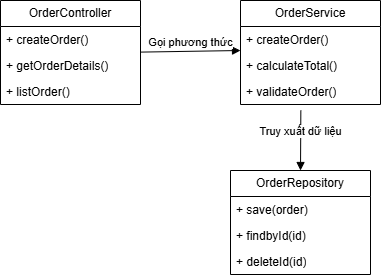

The diagram above was exported from draw.io. Its source (the exported page's mxGraphModel, read from the mxfile embedded in the PNG):
<mxGraphModel dx="1042" dy="630" grid="1" gridSize="10" guides="1" tooltips="1" connect="1" arrows="1" fold="1" page="1" pageScale="1" pageWidth="827" pageHeight="1169" math="0" shadow="0">
  <root>
    <mxCell id="0" />
    <mxCell id="1" parent="0" />
    <mxCell id="_F_EVLvFc_uduhtqi7u5-1" value="OrderController" style="swimlane;fontStyle=0;childLayout=stackLayout;horizontal=1;startSize=26;fillColor=none;horizontalStack=0;resizeParent=1;resizeParentMax=0;resizeLast=0;collapsible=1;marginBottom=0;whiteSpace=wrap;html=1;" vertex="1" parent="1">
      <mxGeometry x="160" y="120" width="140" height="104" as="geometry" />
    </mxCell>
    <mxCell id="_F_EVLvFc_uduhtqi7u5-2" value="+ createOrder()" style="text;strokeColor=none;fillColor=none;align=left;verticalAlign=top;spacingLeft=4;spacingRight=4;overflow=hidden;rotatable=0;points=[[0,0.5],[1,0.5]];portConstraint=eastwest;whiteSpace=wrap;html=1;" vertex="1" parent="_F_EVLvFc_uduhtqi7u5-1">
      <mxGeometry y="26" width="140" height="26" as="geometry" />
    </mxCell>
    <mxCell id="_F_EVLvFc_uduhtqi7u5-3" value="+ getOrderDetails()" style="text;strokeColor=none;fillColor=none;align=left;verticalAlign=top;spacingLeft=4;spacingRight=4;overflow=hidden;rotatable=0;points=[[0,0.5],[1,0.5]];portConstraint=eastwest;whiteSpace=wrap;html=1;" vertex="1" parent="_F_EVLvFc_uduhtqi7u5-1">
      <mxGeometry y="52" width="140" height="26" as="geometry" />
    </mxCell>
    <mxCell id="_F_EVLvFc_uduhtqi7u5-4" value="+ listOrder()" style="text;strokeColor=none;fillColor=none;align=left;verticalAlign=top;spacingLeft=4;spacingRight=4;overflow=hidden;rotatable=0;points=[[0,0.5],[1,0.5]];portConstraint=eastwest;whiteSpace=wrap;html=1;" vertex="1" parent="_F_EVLvFc_uduhtqi7u5-1">
      <mxGeometry y="78" width="140" height="26" as="geometry" />
    </mxCell>
    <mxCell id="_F_EVLvFc_uduhtqi7u5-5" value="OrderService" style="swimlane;fontStyle=0;childLayout=stackLayout;horizontal=1;startSize=26;fillColor=none;horizontalStack=0;resizeParent=1;resizeParentMax=0;resizeLast=0;collapsible=1;marginBottom=0;whiteSpace=wrap;html=1;" vertex="1" parent="1">
      <mxGeometry x="400" y="120" width="140" height="104" as="geometry" />
    </mxCell>
    <mxCell id="_F_EVLvFc_uduhtqi7u5-6" value="+ createOrder()" style="text;strokeColor=none;fillColor=none;align=left;verticalAlign=top;spacingLeft=4;spacingRight=4;overflow=hidden;rotatable=0;points=[[0,0.5],[1,0.5]];portConstraint=eastwest;whiteSpace=wrap;html=1;" vertex="1" parent="_F_EVLvFc_uduhtqi7u5-5">
      <mxGeometry y="26" width="140" height="26" as="geometry" />
    </mxCell>
    <mxCell id="_F_EVLvFc_uduhtqi7u5-7" value="+ calculateTotal()" style="text;strokeColor=none;fillColor=none;align=left;verticalAlign=top;spacingLeft=4;spacingRight=4;overflow=hidden;rotatable=0;points=[[0,0.5],[1,0.5]];portConstraint=eastwest;whiteSpace=wrap;html=1;" vertex="1" parent="_F_EVLvFc_uduhtqi7u5-5">
      <mxGeometry y="52" width="140" height="26" as="geometry" />
    </mxCell>
    <mxCell id="_F_EVLvFc_uduhtqi7u5-8" value="+ validateOrder()" style="text;strokeColor=none;fillColor=none;align=left;verticalAlign=top;spacingLeft=4;spacingRight=4;overflow=hidden;rotatable=0;points=[[0,0.5],[1,0.5]];portConstraint=eastwest;whiteSpace=wrap;html=1;" vertex="1" parent="_F_EVLvFc_uduhtqi7u5-5">
      <mxGeometry y="78" width="140" height="26" as="geometry" />
    </mxCell>
    <mxCell id="_F_EVLvFc_uduhtqi7u5-9" value="OrderRepository" style="swimlane;fontStyle=0;childLayout=stackLayout;horizontal=1;startSize=26;fillColor=none;horizontalStack=0;resizeParent=1;resizeParentMax=0;resizeLast=0;collapsible=1;marginBottom=0;whiteSpace=wrap;html=1;" vertex="1" parent="1">
      <mxGeometry x="390" y="290" width="140" height="104" as="geometry" />
    </mxCell>
    <mxCell id="_F_EVLvFc_uduhtqi7u5-10" value="+ save(order)" style="text;strokeColor=none;fillColor=none;align=left;verticalAlign=top;spacingLeft=4;spacingRight=4;overflow=hidden;rotatable=0;points=[[0,0.5],[1,0.5]];portConstraint=eastwest;whiteSpace=wrap;html=1;" vertex="1" parent="_F_EVLvFc_uduhtqi7u5-9">
      <mxGeometry y="26" width="140" height="26" as="geometry" />
    </mxCell>
    <mxCell id="_F_EVLvFc_uduhtqi7u5-11" value="+ findbyId(id)" style="text;strokeColor=none;fillColor=none;align=left;verticalAlign=top;spacingLeft=4;spacingRight=4;overflow=hidden;rotatable=0;points=[[0,0.5],[1,0.5]];portConstraint=eastwest;whiteSpace=wrap;html=1;" vertex="1" parent="_F_EVLvFc_uduhtqi7u5-9">
      <mxGeometry y="52" width="140" height="26" as="geometry" />
    </mxCell>
    <mxCell id="_F_EVLvFc_uduhtqi7u5-12" value="+ deleteId(id)" style="text;strokeColor=none;fillColor=none;align=left;verticalAlign=top;spacingLeft=4;spacingRight=4;overflow=hidden;rotatable=0;points=[[0,0.5],[1,0.5]];portConstraint=eastwest;whiteSpace=wrap;html=1;" vertex="1" parent="_F_EVLvFc_uduhtqi7u5-9">
      <mxGeometry y="78" width="140" height="26" as="geometry" />
    </mxCell>
    <mxCell id="_F_EVLvFc_uduhtqi7u5-14" value="Gọi phương thức" style="html=1;verticalAlign=bottom;endArrow=block;curved=0;rounded=0;entryX=0;entryY=-0.077;entryDx=0;entryDy=0;entryPerimeter=0;exitX=0.997;exitY=-0.015;exitDx=0;exitDy=0;exitPerimeter=0;" edge="1" parent="1" source="_F_EVLvFc_uduhtqi7u5-3" target="_F_EVLvFc_uduhtqi7u5-7">
      <mxGeometry width="80" relative="1" as="geometry">
        <mxPoint x="310" y="170" as="sourcePoint" />
        <mxPoint x="390" y="170" as="targetPoint" />
      </mxGeometry>
    </mxCell>
    <mxCell id="_F_EVLvFc_uduhtqi7u5-15" value="Truy xuất dữ liệu" style="html=1;verticalAlign=bottom;endArrow=block;curved=0;rounded=0;entryX=0.5;entryY=0;entryDx=0;entryDy=0;exitX=0.431;exitY=1.231;exitDx=0;exitDy=0;exitPerimeter=0;" edge="1" parent="1" source="_F_EVLvFc_uduhtqi7u5-8" target="_F_EVLvFc_uduhtqi7u5-9">
      <mxGeometry width="80" relative="1" as="geometry">
        <mxPoint x="460" y="250" as="sourcePoint" />
        <mxPoint x="540" y="250" as="targetPoint" />
      </mxGeometry>
    </mxCell>
  </root>
</mxGraphModel>